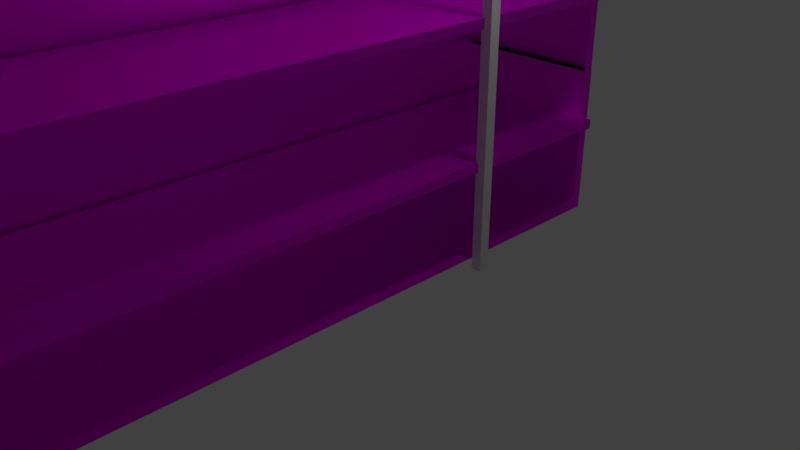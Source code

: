 # Source: storageRacks.blend  (saved by Blender 2.79.0; exported with 4.5.12 LTS)
import bpy
from mathutils import Matrix  # noqa: F401  (used for matrix-valued properties, if any)

bpy.ops.wm.read_factory_settings(use_empty=True)
scene = bpy.context.scene
scene.name = 'Scene'

# ---- collections
col_collection_1 = bpy.data.collections.new('Collection 1'); scene.collection.children.link(col_collection_1)

# ---- images (referenced by path relative to the original .blend; pixels are not part of the script)
import os
ASSET_DIR = os.environ.get("B2B_ASSET_DIR", "")  # directory of the original .blend (textures are referenced by path, not embedded)
HERE = os.path.dirname(os.path.abspath(__file__))  # packed textures are extracted next to this script under _unpacked/

def load_image(name, relpath, width, height, colorspace="sRGB"):
    """Load a texture the original file referenced (path relative to the .blend, or extracted next to this script)."""
    p = next((c for c in (os.path.join(HERE, relpath), os.path.join(ASSET_DIR, relpath)) if relpath and os.path.exists(c)), "")
    if p:
        img = bpy.data.images.load(p, check_existing=True)
        img.name = name
    else:  # same state as the original file: an image datablock whose file is absent (Cycles renders it pink)
        img = bpy.data.images.new(name, width, height)
        img.source = "FILE"
        img.filepath = "//" + (relpath or name)
    img.colorspace_settings.name = colorspace
    return img
img_texturescom_rustpaint0433_1_m_jpg = load_image('TexturesCom_RustPaint0433_1_M.jpg', 'TexturesCom_RustPaint0433_1_M.jpg', 1024, 1024, 'sRGB')

# ---- materials (node trees are filled in below, after node groups)
mat_rustedmetal = bpy.data.materials.new('rustedMetal')
mat_rustedmetal.alpha_threshold = 0.0
mat_rustedmetal.roughness = 0.5
mat_rustedmetal.line_color = (0.0, 0.0, 0.0, 1.0)

# ---- material node trees
mat_rustedmetal.use_nodes = True; mat_rustedmetal.node_tree.nodes.clear()
_N = mat_rustedmetal.node_tree.nodes; _L = mat_rustedmetal.node_tree.links
n0 = _N.new('ShaderNodeBsdfPrincipled'); n0.name = 'Principled BSDF'; n0.location = (306, 363)
n0.width = 150
n0.subsurface_method = 'BURLEY'
n0.inputs[1].default_value = 1.0
n0.inputs[3].default_value = 1.45
n0.inputs[9].default_value = (1.0, 1.0, 1.0)
n1 = _N.new('ShaderNodeOutputMaterial'); n1.name = 'Material Output'; n1.location = (545, 311)
n2 = _N.new('ShaderNodeTexImage'); n2.name = 'Image Texture'; n2.location = (95, 344)
n2.width = 140
n2.image = img_texturescom_rustpaint0433_1_m_jpg
_L.new(n0.outputs[0], n1.inputs[0])
_L.new(n2.outputs[0], n0.inputs[0])
n1.is_active_output = True

# ---- world
world_world = bpy.data.worlds.new('World'); scene.world = world_world
world_world.color = (0.05088, 0.05088, 0.05088)
world_world.use_sun_shadow = False
world_world.sun_shadow_jitter_overblur = 0.0
world_world.cycles.sampling_method = 'MANUAL'

# ---- cameras
cam_camera = bpy.data.cameras.new('Camera')
cam_camera.clip_end = 100.0
cam_camera.lens = 35.0
cam_camera.sensor_width = 32.0
cam_camera.sensor_height = 18.0
cam_camera.ortho_scale = 7.314
cam_camera.dof.focus_distance = 0.0

# ---- lights
light_lamp = bpy.data.lights.new('Lamp', 'POINT')
light_lamp.transmission_factor = 0.0
light_lamp.cutoff_distance = 30.0
light_lamp.energy = 100.0
light_lamp.shadow_buffer_clip_start = 1.001
light_lamp.shadow_soft_size = 0.1
light_lamp.shadow_maximum_resolution = 0.006
light_lamp.use_absolute_resolution = True

# ---- meshes
me_plane = bpy.data.meshes.new('Plane')
me_plane.from_pydata([(-1.0, -1.0, 0.0), (1.0, -1.0, 0.0), (-1.0, 1.0, 0.0), (1.0, 1.0, 0.0), (0.9519, 0.5761, -1.184), (0.9519, -1.005, -1.184), (-1.048, -1.005, -1.184), (-1.048, 0.5761, -1.184), (0.9519, -1.005, 0.8164), (-1.048, -1.005, 0.8164), (-1.048, 0.5761, 0.8164), (0.9519, 0.9961, -1.184), (-1.048, 0.9961, -1.184), (0.9519, 0.9961, 0.8164), (-1.048, 0.9961, 0.8164), (0.9519, -1.005, 2.584), (-1.048, 0.5761, 2.584), (-1.048, -1.005, 2.584), (0.9519, 0.9938, 0.8164), (-1.048, 0.9938, 0.8164), (0.9519, 0.9938, 2.584), (-1.048, 0.9938, 2.584), (0.9519, 0.5761, 4.16), (0.9519, -1.005, 4.16), (-1.048, 0.5761, 4.16), (-1.048, -1.005, 4.16), (0.9519, 0.9932, 2.584), (-1.048, 0.9932, 2.584), (0.9519, 0.9932, 4.16), (-1.048, 0.9932, 4.16), (0.9519, -1.005, 5.809), (-1.048, 0.5761, 5.809), (-1.048, -1.005, 5.809), (0.9519, 0.9937, 4.16), (-1.048, 0.9937, 4.16), (0.9519, 0.9937, 5.809), (-1.048, 0.9937, 5.809), (0.9519, -1.005, 7.411), (-1.048, 0.5764, 7.411), (-1.048, -1.005, 7.411), (-1.048, 0.5761, 7.459), (0.9519, 0.9937, 7.413), (-1.048, 0.9937, 7.413), (0.9519, 0.5761, 8.955), (0.9519, -1.005, 8.955), (-1.048, 0.5761, 8.955), (-1.048, -1.005, 8.955), (0.9519, 0.9932, 7.411), (-1.048, 0.9932, 7.411), (0.9519, 0.9929, 8.955), (-1.048, 0.9929, 8.955), (0.9519, 0.5761, 4.16), (-1.048, 0.5761, 4.16), (0.9519, 0.9937, 4.16), (-1.048, 0.9937, 4.16), (-1.0, -1.0, 1.742), (1.0, -1.0, 1.742), (-1.0, 1.0, 1.742), (1.0, 1.0, 1.742), (-1.0, -1.0, 3.619), (1.0, -1.0, 3.619), (-1.0, 1.0, 3.619), (1.0, 1.0, 3.619), (-1.0, -1.0, 5.263), (1.0, -1.0, 5.263), (-1.0, 1.0, 5.263), (1.0, 1.0, 5.263), (-1.0, -1.0, 7.072), (1.0, -1.0, 7.072), (-1.0, 1.0, 7.072), (1.0, 1.0, 7.072), (-1.0, 1.0, 0.1265), (-1.0, -1.0, 0.1265), (1.0, -1.0, 0.1265), (1.0, 1.0, 0.1265), (-1.0, 1.0, 1.869), (-1.0, -1.0, 1.869), (1.0, -1.0, 1.869), (1.0, 1.0, 1.869), (-1.0, 1.0, 3.746), (-1.0, -1.0, 3.746), (1.0, -1.0, 3.746), (1.0, 1.0, 3.746), (-1.0, 1.0, 5.389), (-1.0, -1.0, 5.389), (1.0, -1.0, 5.389), (1.0, 1.0, 5.389), (-1.0, 1.0, 7.198), (-1.0, -1.0, 7.198), (1.0, -1.0, 7.198), (1.0, 1.0, 7.198), (1.0, 1.029, 1.144e-05), (-1.0, 1.029, 1.144e-05), (0.9519, 1.025, -1.184), (-1.048, 1.025, -1.184), (0.9519, 1.025, 0.8164), (-1.048, 1.025, 0.8164), (0.9519, 1.023, 0.8164), (-1.048, 1.023, 0.8164), (0.9519, 1.023, 2.584), (-1.048, 1.023, 2.584), (0.9519, 1.022, 2.584), (-1.048, 1.022, 2.584), (0.9519, 1.022, 4.16), (-1.048, 1.022, 4.16), (0.9519, 1.023, 4.16), (-1.048, 1.023, 4.16), (0.9519, 1.023, 5.809), (-1.048, 1.023, 5.809), (0.9519, 1.023, 7.413), (-1.048, 1.023, 7.413), (0.9519, 1.022, 7.411), (-1.048, 1.022, 7.411), (0.9519, 1.022, 8.955), (-1.048, 1.022, 8.955), (1.0, 1.029, 1.742), (-1.0, 1.029, 1.742), (1.0, 1.029, 3.619), (-1.0, 1.029, 3.619), (1.0, 1.029, 5.263), (-1.0, 1.029, 5.263), (1.0, 1.029, 7.072), (-1.0, 1.029, 7.072), (1.0, 1.029, 0.1265), (-1.0, 1.029, 0.1265), (1.0, 1.029, 1.869), (-1.0, 1.029, 1.869), (1.0, 1.029, 3.746), (-1.0, 1.029, 3.746), (1.0, 1.029, 5.389), (-1.0, 1.029, 5.389), (1.0, 1.029, 7.198), (-1.0, 1.029, 7.198)], [(22, 51), (52, 24)], [(0, 2, 3, 1), (4, 5, 6, 7), (10, 9, 17, 16), (5, 8, 9, 6), (6, 9, 10, 7), (26, 27, 102, 101), (7, 10, 14, 12), (4, 7, 12, 11), (17, 15, 23, 25), (9, 8, 15, 17), (35, 33, 105, 107), (10, 16, 21, 19), (25, 23, 30, 32), (34, 33, 53, 54), (16, 17, 25, 24), (62, 61, 118, 117), (16, 24, 29, 27), (31, 32, 39, 38), (24, 25, 32, 31), (95, 93, 94, 96), (24, 31, 36, 34), (32, 30, 37, 39), (36, 31, 40, 42), (97, 98, 100, 99), (43, 45, 46, 44), (38, 39, 46, 45), (39, 37, 44, 46), (36, 42, 110, 108), (38, 45, 50, 48), (45, 43, 49, 50), (55, 57, 58, 56), (59, 61, 62, 60), (63, 65, 66, 64), (67, 69, 70, 68), (72, 73, 74, 71), (76, 77, 78, 75), (80, 81, 82, 79), (84, 85, 86, 83), (88, 89, 90, 87), (55, 56, 77, 76), (1, 3, 74, 73), (63, 64, 85, 84), (56, 58, 78, 77), (41, 35, 107, 109), (64, 66, 86, 85), (65, 83, 130, 120), (71, 74, 123, 124), (61, 59, 80, 79), (69, 67, 88, 87), (59, 60, 81, 80), (67, 68, 89, 88), (60, 62, 82, 81), (68, 70, 90, 89), (2, 0, 72, 71), (48, 50, 114, 112), (57, 55, 76, 75), (33, 34, 106, 105), (0, 1, 73, 72), (65, 63, 84, 83), (57, 75, 126, 116), (101, 102, 104, 103), (111, 112, 114, 113), (91, 92, 124, 123), (115, 116, 126, 125), (119, 120, 130, 129), (117, 118, 128, 127), (121, 122, 132, 131), (105, 106, 108, 110, 109, 107), (61, 79, 128, 118), (87, 90, 131, 132), (34, 36, 108, 106), (29, 28, 103, 104), (75, 78, 125, 126), (28, 26, 101, 103), (69, 87, 132, 122), (18, 19, 98, 97), (27, 29, 104, 102), (66, 65, 120, 119), (21, 20, 99, 100), (74, 3, 91, 123), (11, 12, 94, 93), (19, 21, 100, 98), (13, 11, 93, 95), (82, 62, 117, 127), (20, 18, 97, 99), (12, 14, 96, 94), (79, 82, 127, 128), (90, 70, 121, 131), (14, 13, 95, 96), (3, 2, 92, 91), (70, 69, 122, 121), (78, 58, 115, 125), (47, 48, 112, 111), (2, 71, 124, 92), (42, 41, 109, 110), (58, 57, 116, 115), (50, 49, 113, 114), (86, 66, 119, 129), (83, 86, 129, 130), (49, 47, 111, 113)])
_uv = me_plane.uv_layers.new(name='UVMap')
_uv.uv.foreach_set('vector', [0.3691, 0.6667, 0.7381, 0.6667, 0.7381, 0.3333, 0.3691, 0.3333, 0.8326, 0.1486, 0.8326, 0.3002, 0.6661, 0.3002, 0.6661, 0.1486, 0.1633, 0.1516, 0.3298, 0.1516, 0.3298, 0.2855, 0.1633, 0.2855, 0.3905, 0.008995, 0.3881, 0.1605, 0.2216, 0.1558, 0.2239, 0.004257, 0.3298, 0.0, 0.3298, 0.1516, 0.1633, 0.1516, 0.1633, 9.035e-09, 0.0, 0.0, 0.0, 0.0, 0.0, 0.0, 0.0, 0.0, 0.1633, 9.035e-09, 0.1633, 0.1516, 1.986e-08, 0.1516, 0.0, 5.421e-08, 0.8326, 0.1486, 0.6661, 0.1486, 0.6661, 0.0, 0.8326, 5.421e-08, 0.4964, 0.4829, 0.3298, 0.4829, 0.3298, 0.3634, 0.4964, 0.3634, 0.4964, 0.6168, 0.3298, 0.6168, 0.3298, 0.4829, 0.4964, 0.4829, 0.0, 0.0, 0.0, 0.0, 0.0, 0.0, 0.0, 0.0, 0.1633, 0.1516, 0.1633, 0.2855, 0.0009033, 0.2855, 0.0009033, 0.1516, 0.4964, 0.3634, 0.3298, 0.3634, 0.3298, 0.2384, 0.4964, 0.2384, 0.0, 0.0, 0.0, 0.0, 0.0, 0.0, 0.0, 0.0, 0.1633, 0.2855, 0.3298, 0.2855, 0.3298, 0.405, 0.1633, 0.405, 0.3691, 0.3333, 0.3691, 0.6667, 0.3691, 0.6667, 0.3691, 0.3333, 0.1633, 0.2855, 0.1633, 0.405, 0.001131, 0.405, 0.001131, 0.2855, 0.1633, 0.53, 0.3298, 0.53, 0.3298, 0.6514, 0.1632, 0.6514, 0.1633, 0.405, 0.3298, 0.405, 0.3298, 0.53, 0.1633, 0.53, 0.4083, 0.1516, 0.4081, 4.768e-05, 0.5747, -0.0004607, 0.5749, 0.1511, 0.1633, 0.405, 0.1633, 0.53, 0.0009164, 0.53, 0.0009163, 0.405, 0.4964, 0.2384, 0.3298, 0.2384, 0.3298, 0.1171, 0.4964, 0.1171, 0.0009164, 0.53, 0.1633, 0.53, 0.1633, 0.655, 0.0009163, 0.6515, 0.4844, 0.319, 0.5962, 0.3165, 0.5986, 0.5159, 0.4868, 0.5184, 0.666, 0.7493, 0.8326, 0.7493, 0.8326, 0.9009, 0.666, 0.9009, 0.1632, 0.6514, 0.3298, 0.6514, 0.3298, 0.7684, 0.1633, 0.7684, 0.4964, 0.1171, 0.3298, 0.1171, 0.3298, 0.0, 0.4964, 0.0, 0.0009164, 0.53, 0.0009163, 0.6515, 0.0009163, 0.6515, 0.0009164, 0.53, 0.1632, 0.6514, 0.1633, 0.7684, 0.001236, 0.7684, 0.001127, 0.6514, 0.8326, 0.7493, 0.666, 0.7493, 0.666, 0.6019, 0.8326, 0.6019, 0.3691, 0.3333, 0.7381, 0.3333, 0.7381, 0.0, 0.3691, 4.967e-08, 5.499e-08, 0.6667, 0.3691, 0.6667, 0.3691, 0.3333, 0.0, 0.3333, 5.499e-08, 0.3333, 0.3691, 0.3333, 0.3691, 0.0, 0.0, 4.967e-08, 5.499e-08, 1.0, 0.3691, 1.0, 0.3691, 0.6667, 0.0, 0.6667, 0.3691, 0.6667, 0.3691, 0.3333, 0.7381, 0.3333, 0.7381, 0.6667, 0.3691, 0.3333, 0.3691, 4.967e-08, 0.7381, 0.0, 0.7381, 0.3333, 5.499e-08, 0.6667, 0.0, 0.3333, 0.3691, 0.3333, 0.3691, 0.6667, 5.499e-08, 0.3333, 0.0, 4.967e-08, 0.3691, 0.0, 0.3691, 0.3333, 5.499e-08, 1.0, 0.0, 0.6667, 0.3691, 0.6667, 0.3691, 1.0, 0.3691, 0.3333, 0.3691, 4.967e-08, 0.3691, 4.967e-08, 0.3691, 0.3333, 0.3691, 0.3333, 0.7381, 0.3333, 0.7381, 0.3333, 0.3691, 0.3333, 5.499e-08, 0.3333, 0.0, 4.967e-08, 0.0, 4.967e-08, 5.499e-08, 0.3333, 0.3691, 4.967e-08, 0.7381, 0.0, 0.7381, 0.0, 0.3691, 4.967e-08, 0.0, 0.0, 0.0, 0.0, 0.0, 0.0, 0.0, 0.0, 0.0, 4.967e-08, 0.3691, 0.0, 0.3691, 0.0, 0.0, 4.967e-08, 0.3691, 0.3333, 0.3691, 0.3333, 0.3691, 0.3333, 0.3691, 0.3333, 0.7381, 0.6667, 0.7381, 0.3333, 0.7381, 0.3333, 0.7381, 0.6667, 0.3691, 0.6667, 5.499e-08, 0.6667, 5.499e-08, 0.6667, 0.3691, 0.6667, 0.3691, 1.0, 5.499e-08, 1.0, 5.499e-08, 1.0, 0.3691, 1.0, 5.499e-08, 0.6667, 0.0, 0.3333, 0.0, 0.3333, 5.499e-08, 0.6667, 5.499e-08, 1.0, 0.0, 0.6667, 0.0, 0.6667, 5.499e-08, 1.0, 0.0, 0.3333, 0.3691, 0.3333, 0.3691, 0.3333, 0.0, 0.3333, 0.0, 0.6667, 0.3691, 0.6667, 0.3691, 0.6667, 0.0, 0.6667, 0.7381, 0.6667, 0.3691, 0.6667, 0.3691, 0.6667, 0.7381, 0.6667, 0.001127, 0.6514, 0.001236, 0.7684, 0.001236, 0.7684, 0.001127, 0.6514, 0.7381, 0.3333, 0.3691, 0.3333, 0.3691, 0.3333, 0.7381, 0.3333, 0.0, 0.0, 0.0, 0.0, 0.0, 0.0, 0.0, 0.0, 0.3691, 0.6667, 0.3691, 0.3333, 0.3691, 0.3333, 0.3691, 0.6667, 0.3691, 0.3333, 5.499e-08, 0.3333, 5.499e-08, 0.3333, 0.3691, 0.3333, 0.7381, 0.3333, 0.7381, 0.3333, 0.7381, 0.3333, 0.7381, 0.3333, 0.4765, 0.4441, 0.5884, 0.4435, 0.5889, 0.6213, 0.477, 0.6219, 0.272, 0.5596, 0.1601, 0.5585, 0.1611, 0.3842, 0.2729, 0.3853, 0.7381, 0.3333, 0.7381, 0.6667, 0.7381, 0.6667, 0.7381, 0.3333, 0.7381, 0.0, 0.7381, 0.3333, 0.7381, 0.3333, 0.7381, 0.0, 0.3691, 0.0, 0.3691, 0.3333, 0.3691, 0.3333, 0.3691, 0.0, 0.3691, 0.3333, 0.3691, 0.6667, 0.3691, 0.6667, 0.3691, 0.3333, 0.3691, 0.6667, 0.3691, 1.0, 0.3691, 1.0, 0.3691, 0.6667, 0.4389, 0.5507, 0.6054, 0.5507, 0.5676, 0.7439, 0.5676, 0.8655, 0.4011, 0.8655, 0.4389, 0.6757, 0.3691, 0.6667, 0.3691, 0.6667, 0.3691, 0.6667, 0.3691, 0.6667, 0.3691, 1.0, 0.3691, 0.6667, 0.3691, 0.6667, 0.3691, 1.0, 0.0009163, 0.405, 0.0009164, 0.53, 0.0009164, 0.53, 0.0009163, 0.405, 0.0, 0.0, 0.0, 0.0, 0.0, 0.0, 0.0, 0.0, 0.7381, 0.3333, 0.7381, 0.0, 0.7381, 0.0, 0.7381, 0.3333, 0.0, 0.0, 0.0, 0.0, 0.0, 0.0, 0.0, 0.0, 0.3691, 1.0, 0.3691, 1.0, 0.3691, 1.0, 0.3691, 1.0, 0.0, 0.0, 0.0, 0.0, 0.0, 0.0, 0.0, 0.0, 0.001131, 0.2855, 0.001131, 0.405, 0.001131, 0.405, 0.001131, 0.2855, 0.3691, 0.0, 0.3691, 0.3333, 0.3691, 0.3333, 0.3691, 0.0, 0.0, 0.0, 0.0, 0.0, 0.0, 0.0, 0.0, 0.0, 0.7381, 0.3333, 0.7381, 0.3333, 0.7381, 0.3333, 0.7381, 0.3333, 0.8326, 5.421e-08, 0.6661, 0.0, 0.6661, 0.0, 0.8326, 5.421e-08, 0.0009033, 0.1516, 0.0009033, 0.2855, 0.0009033, 0.2855, 0.0009033, 0.1516, 0.0, 0.0, 0.0, 0.0, 0.0, 0.0, 0.0, 0.0, 0.3691, 0.3333, 0.3691, 0.3333, 0.3691, 0.3333, 0.3691, 0.3333, 0.0, 0.0, 0.0, 0.0, 0.0, 0.0, 0.0, 0.0, 0.0, 5.421e-08, 1.986e-08, 0.1516, 1.986e-08, 0.1516, 0.0, 5.421e-08, 0.3691, 0.6667, 0.3691, 0.3333, 0.3691, 0.3333, 0.3691, 0.6667, 0.3691, 0.6667, 0.3691, 0.6667, 0.3691, 0.6667, 0.3691, 0.6667, 0.0, 0.0, 0.0, 0.0, 0.0, 0.0, 0.0, 0.0, 0.7381, 0.3333, 0.7381, 0.6667, 0.7381, 0.6667, 0.7381, 0.3333, 0.3691, 0.6667, 0.3691, 1.0, 0.3691, 1.0, 0.3691, 0.6667, 0.7381, 0.0, 0.7381, 0.0, 0.7381, 0.0, 0.7381, 0.0, 0.0, 0.0, 0.0, 0.0, 0.0, 0.0, 0.0, 0.0, 0.7381, 0.6667, 0.7381, 0.6667, 0.7381, 0.6667, 0.7381, 0.6667, 0.0, 0.0, 0.0, 0.0, 0.0, 0.0, 0.0, 0.0, 0.7381, 0.0, 0.7381, 0.3333, 0.7381, 0.3333, 0.7381, 0.0, 0.8326, 0.6019, 0.666, 0.6019, 0.666, 0.6019, 0.8326, 0.6019, 0.3691, 0.0, 0.3691, 0.0, 0.3691, 0.0, 0.3691, 0.0, 0.3691, 0.3333, 0.3691, 0.0, 0.3691, 0.0, 0.3691, 0.3333, 0.0, 0.0, 0.0, 0.0, 0.0, 0.0, 0.0, 0.0])
me_plane.materials.append(mat_rustedmetal)
me_plane.use_remesh_preserve_volume = False
me_plane.use_remesh_preserve_attributes = False
me_plane.use_mirror_vertex_groups = False
me_plane.update()
me_cube_001 = bpy.data.meshes.new('Cube.001')
me_cube_001.from_pydata([(-1.0, -1.0, -1.0), (-1.0, -1.0, 1.0), (-1.0, 1.0, -1.0), (-1.0, 1.0, 1.0), (1.0, -1.0, -1.0), (1.0, -1.0, 1.0), (1.0, 1.0, -1.0), (1.0, 1.0, 1.0)], [], [(0, 1, 3, 2), (2, 3, 7, 6), (6, 7, 5, 4), (4, 5, 1, 0), (2, 6, 4, 0), (7, 3, 1, 5)])
me_cube_001.use_remesh_preserve_volume = False
me_cube_001.use_remesh_preserve_attributes = False
me_cube_001.use_mirror_vertex_groups = False
me_cube_001.update()

# ---- objects
ob_shelf = bpy.data.objects.new('shelf', me_plane)
ob_pole = bpy.data.objects.new('pole', me_cube_001)
ob_lamp = bpy.data.objects.new('Lamp', light_lamp)
ob_camera = bpy.data.objects.new('Camera', cam_camera)

# ---- transforms, parenting, visibility, modifiers, constraints
ob_shelf.location = (0.04805, -1.69, 1.204)
ob_shelf.scale = (1.0, 4.668, 1.0)
ob_shelf.lineart.crease_threshold = 0.0
ob_pole.location = (1.078, 0.9219, 5.06)
ob_pole.scale = (-0.06915, -0.07131, 5.186)
ob_pole.lineart.crease_threshold = 0.0
ob_lamp.location = (1.947, 1.005, 5.904)
ob_lamp.rotation_euler = (0.6503, 0.05522, 1.866)
ob_lamp.lock_rotations_4d = False
ob_lamp.empty_display_type = 'ARROWS'
ob_lamp.color = (0.0, 0.0, 0.0, 0.0)
ob_lamp.lineart.crease_threshold = 0.0
ob_camera.location = (7.481, -6.508, 5.344)
ob_camera.rotation_euler = (1.109, 0.0, 0.8149)
ob_camera.lock_rotations_4d = False
ob_camera.empty_display_type = 'ARROWS'
ob_camera.color = (0.0, 0.0, 0.0, 0.0)
ob_camera.display_type = 'WIRE'
ob_camera.lineart.crease_threshold = 0.0

# ---- collection membership
col_collection_1.objects.link(ob_shelf)
col_collection_1.objects.link(ob_pole)
col_collection_1.objects.link(ob_lamp)
col_collection_1.objects.link(ob_camera)

# ---- scene / render settings (as saved in the file)
scene.camera = ob_camera
scene.frame_start = 1; scene.frame_end = 250; scene.frame_set(1)
scene.render.engine = 'CYCLES'
scene.render.resolution_percentage = 50
scene.render.dither_intensity = 0.0
scene.cycles.use_denoising = False
scene.cycles.samples = 128
scene.cycles.sampling_pattern = 'TABULATED_SOBOL'
scene.cycles.use_adaptive_sampling = False
scene.cycles.use_light_tree = False
scene.cycles.blur_glossy = 0.0
scene.cycles.sample_clamp_indirect = 0.0
scene.view_settings.view_transform = 'Standard'
bpy.context.view_layer.update()
